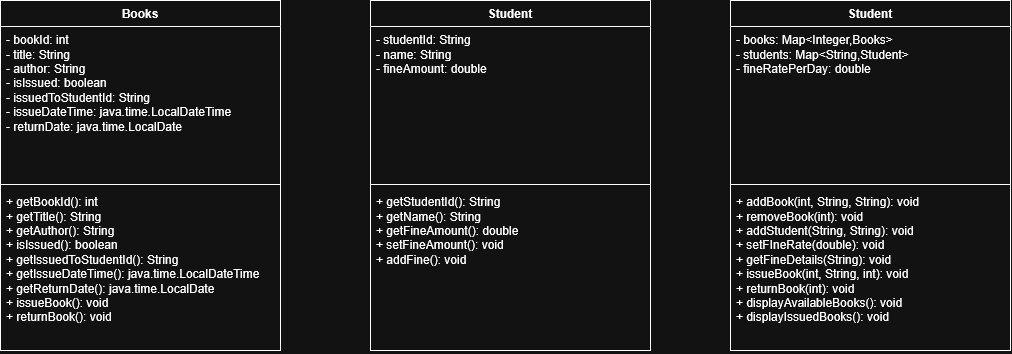

The diagram above was exported from draw.io. Its source (the exported page's mxGraphModel, read from the mxfile embedded in the PNG):
<mxGraphModel dx="813" dy="1015" grid="1" gridSize="10" guides="1" tooltips="1" connect="1" arrows="1" fold="1" page="1" pageScale="1" pageWidth="850" pageHeight="1100" math="0" shadow="0">
  <root>
    <mxCell id="0" />
    <mxCell id="1" parent="0" />
    <mxCell id="h_8F3tYhS-vcRytdNkHj-2" parent="1" style="swimlane;fontStyle=1;align=center;verticalAlign=top;childLayout=stackLayout;horizontal=1;startSize=26;horizontalStack=0;resizeParent=1;resizeParentMax=0;resizeLast=0;collapsible=1;marginBottom=0;whiteSpace=wrap;html=1;" value="Books" vertex="1">
      <mxGeometry height="350" width="280" x="130" y="180" as="geometry" />
    </mxCell>
    <mxCell id="h_8F3tYhS-vcRytdNkHj-3" parent="h_8F3tYhS-vcRytdNkHj-2" style="text;strokeColor=none;fillColor=none;align=left;verticalAlign=top;spacingLeft=4;spacingRight=4;overflow=hidden;rotatable=0;points=[[0,0.5],[1,0.5]];portConstraint=eastwest;whiteSpace=wrap;html=1;" value="&lt;div&gt;- bookId: int&lt;br&gt;- title: String&lt;br&gt;- author: String&lt;br&gt;- isIssued: boolean&lt;br&gt;- issuedToStudentId: String&lt;br&gt;- issueDateTime: java.time.LocalDateTime&lt;br&gt;- returnDate: java.time.LocalDate&lt;/div&gt;" vertex="1">
      <mxGeometry height="154" width="280" y="26" as="geometry" />
    </mxCell>
    <mxCell id="h_8F3tYhS-vcRytdNkHj-4" parent="h_8F3tYhS-vcRytdNkHj-2" style="line;strokeWidth=1;fillColor=none;align=left;verticalAlign=middle;spacingTop=-1;spacingLeft=3;spacingRight=3;rotatable=0;labelPosition=right;points=[];portConstraint=eastwest;strokeColor=inherit;" value="" vertex="1">
      <mxGeometry height="8" width="280" y="180" as="geometry" />
    </mxCell>
    <mxCell id="h_8F3tYhS-vcRytdNkHj-5" parent="h_8F3tYhS-vcRytdNkHj-2" style="text;strokeColor=none;fillColor=none;align=left;verticalAlign=top;spacingLeft=4;spacingRight=4;overflow=hidden;rotatable=0;points=[[0,0.5],[1,0.5]];portConstraint=eastwest;whiteSpace=wrap;html=1;" value="+ getBookId(): int&lt;br&gt;+ getTitle(): String&lt;br&gt;+ getAuthor(): String&lt;br&gt;+ isIssued(): boolean&lt;br&gt;+ getIssuedToStudentId(): String&lt;br&gt;+ getIssueDateTime(): java.time.LocalDateTime&lt;br&gt;+ getReturnDate(): java.time.LocalDate&lt;br&gt;+ issueBook(): void&lt;br&gt;+ returnBook(): void&lt;div&gt;&lt;br/&gt;&lt;/div&gt;" vertex="1">
      <mxGeometry height="162" width="280" y="188" as="geometry" />
    </mxCell>
    <mxCell id="RYr1-VSIiunDwgBXe3GX-2" parent="1" style="swimlane;fontStyle=1;align=center;verticalAlign=top;childLayout=stackLayout;horizontal=1;startSize=26;horizontalStack=0;resizeParent=1;resizeParentMax=0;resizeLast=0;collapsible=1;marginBottom=0;whiteSpace=wrap;html=1;" value="Student" vertex="1">
      <mxGeometry height="350" width="280" x="500" y="180" as="geometry" />
    </mxCell>
    <mxCell id="RYr1-VSIiunDwgBXe3GX-3" parent="RYr1-VSIiunDwgBXe3GX-2" style="text;strokeColor=none;fillColor=none;align=left;verticalAlign=top;spacingLeft=4;spacingRight=4;overflow=hidden;rotatable=0;points=[[0,0.5],[1,0.5]];portConstraint=eastwest;whiteSpace=wrap;html=1;" value="- studentId: String&lt;br&gt;- name: String&lt;br&gt;- fineAmount: double" vertex="1">
      <mxGeometry height="154" width="280" y="26" as="geometry" />
    </mxCell>
    <mxCell id="RYr1-VSIiunDwgBXe3GX-4" parent="RYr1-VSIiunDwgBXe3GX-2" style="line;strokeWidth=1;fillColor=none;align=left;verticalAlign=middle;spacingTop=-1;spacingLeft=3;spacingRight=3;rotatable=0;labelPosition=right;points=[];portConstraint=eastwest;strokeColor=inherit;" value="" vertex="1">
      <mxGeometry height="8" width="280" y="180" as="geometry" />
    </mxCell>
    <mxCell id="RYr1-VSIiunDwgBXe3GX-5" parent="RYr1-VSIiunDwgBXe3GX-2" style="text;strokeColor=none;fillColor=none;align=left;verticalAlign=top;spacingLeft=4;spacingRight=4;overflow=hidden;rotatable=0;points=[[0,0.5],[1,0.5]];portConstraint=eastwest;whiteSpace=wrap;html=1;" value="+ getStudentId(): String&lt;br&gt;+ getName(): String&lt;br&gt;&lt;div&gt;+ getFineAmount(): double&lt;/div&gt;&lt;div&gt;+ setFineAmount(): void&lt;br&gt;+ addFine(): void&lt;/div&gt;" vertex="1">
      <mxGeometry height="162" width="280" y="188" as="geometry" />
    </mxCell>
    <mxCell id="RYr1-VSIiunDwgBXe3GX-6" parent="1" style="swimlane;fontStyle=1;align=center;verticalAlign=top;childLayout=stackLayout;horizontal=1;startSize=26;horizontalStack=0;resizeParent=1;resizeParentMax=0;resizeLast=0;collapsible=1;marginBottom=0;whiteSpace=wrap;html=1;" value="Student" vertex="1">
      <mxGeometry height="350" width="280" x="860" y="180" as="geometry" />
    </mxCell>
    <mxCell id="RYr1-VSIiunDwgBXe3GX-7" parent="RYr1-VSIiunDwgBXe3GX-6" style="text;strokeColor=none;fillColor=none;align=left;verticalAlign=top;spacingLeft=4;spacingRight=4;overflow=hidden;rotatable=0;points=[[0,0.5],[1,0.5]];portConstraint=eastwest;whiteSpace=wrap;html=1;" value="&lt;div&gt;- books: Map&amp;lt;Integer,Books&amp;gt;&lt;/div&gt;&lt;div&gt;- students: Map&amp;lt;String,Student&amp;gt;&lt;/div&gt;&lt;div&gt;- fineRatePerDay: double&lt;/div&gt;" vertex="1">
      <mxGeometry height="154" width="280" y="26" as="geometry" />
    </mxCell>
    <mxCell id="RYr1-VSIiunDwgBXe3GX-8" parent="RYr1-VSIiunDwgBXe3GX-6" style="line;strokeWidth=1;fillColor=none;align=left;verticalAlign=middle;spacingTop=-1;spacingLeft=3;spacingRight=3;rotatable=0;labelPosition=right;points=[];portConstraint=eastwest;strokeColor=inherit;" value="" vertex="1">
      <mxGeometry height="8" width="280" y="180" as="geometry" />
    </mxCell>
    <mxCell id="RYr1-VSIiunDwgBXe3GX-9" parent="RYr1-VSIiunDwgBXe3GX-6" style="text;strokeColor=none;fillColor=none;align=left;verticalAlign=top;spacingLeft=4;spacingRight=4;overflow=hidden;rotatable=0;points=[[0,0.5],[1,0.5]];portConstraint=eastwest;whiteSpace=wrap;html=1;" value="&lt;div&gt;+ addBook(int, String, String): void&lt;/div&gt;&lt;div&gt;+ removeBook(int): void&lt;br&gt;+ addStudent(String, String): void&lt;br&gt;+ setFIneRate(double): void&lt;br&gt;+ getFineDetails(String): void&lt;br&gt;+ issueBook(int, String, int): void&lt;br&gt;+ returnBook(int): void&lt;br&gt;+ displayAvailableBooks(): void&lt;br&gt;+ displayIssuedBooks(): void&lt;br&gt;&lt;br&gt;&lt;/div&gt;" vertex="1">
      <mxGeometry height="162" width="280" y="188" as="geometry" />
    </mxCell>
  </root>
</mxGraphModel>